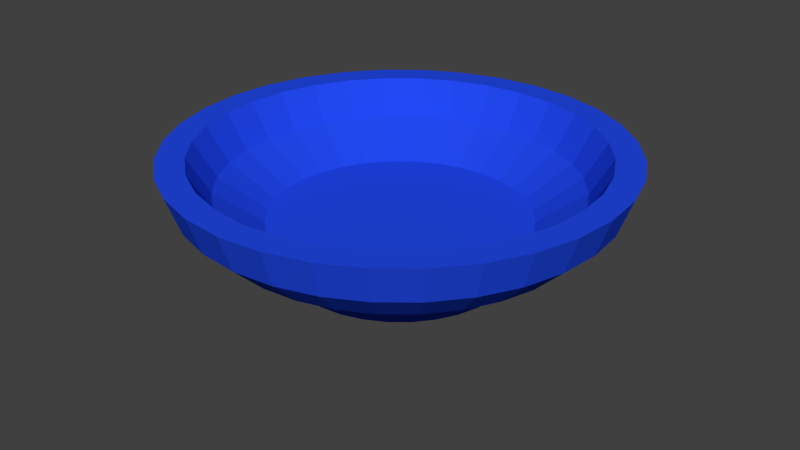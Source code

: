 # Source: cupUDKFeb2013.blend  (saved by Blender 2.66.0; exported with 4.5.12 LTS)
import bpy
from mathutils import Matrix  # noqa: F401  (used for matrix-valued properties, if any)

bpy.ops.wm.read_factory_settings(use_empty=True)
scene = bpy.context.scene
scene.name = 'Scene'

# ---- collections
col_collection_1 = bpy.data.collections.new('Collection 1'); scene.collection.children.link(col_collection_1)

# ---- materials (node trees are filled in below, after node groups)
mat_material = bpy.data.materials.new('Material')
mat_material.alpha_threshold = 0.0
mat_material.use_transparent_shadow = False
mat_material.diffuse_color = (0.01602, 0.06706, 0.8, 1.0)
mat_material.specular_color = (0.9919, 0.9578, 1.0)
mat_material.roughness = 0.5
mat_material.specular_intensity = 0.2067
mat_material.line_color = (0.0, 0.0, 0.0, 1.0)
mat_material_001 = bpy.data.materials.new('Material.001')
mat_material_001.alpha_threshold = 0.0
mat_material_001.use_transparent_shadow = False
mat_material_001.diffuse_color = (0.7986, 0.8, 0.7761, 1.0)
mat_material_001.specular_color = (0.9919, 0.9578, 1.0)
mat_material_001.roughness = 0.5
mat_material_001.specular_intensity = 0.2067
mat_material_001.line_color = (0.0, 0.0, 0.0, 1.0)

# ---- material node trees

# ---- world
world_world = bpy.data.worlds.new('World'); scene.world = world_world
world_world.color = (0.05088, 0.05088, 0.05088)
world_world.use_sun_shadow = False
world_world.sun_shadow_jitter_overblur = 0.0
world_world.cycles.sampling_method = 'MANUAL'
world_world.cycles.sample_map_resolution = 256

# ---- meshes
me_cylinder = bpy.data.meshes.new('Cylinder')
me_cylinder.from_pydata([(-11.09, -0.01114, -7.988), (-10.42, -0.01112, -6.135), (-10.22, 2.021, -6.135), (-10.88, 2.152, -7.988), (-9.629, 3.975, -6.135), (-10.25, 4.233, -7.988), (-8.666, 5.776, -6.135), (-9.225, 6.15, -7.988), (-7.371, 7.355, -6.135), (-7.846, 7.83, -7.988), (-5.792, 8.65, -6.135), (-6.166, 9.209, -7.988), (-3.991, 9.613, -6.135), (-4.248, 10.23, -7.988), (-2.037, 10.21, -6.135), (-2.168, 10.86, -7.988), (-0.004703, 10.41, -6.135), (-0.004734, 11.08, -7.988), (2.028, 10.21, -6.135), (2.159, 10.86, -7.988), (3.982, 9.613, -6.135), (4.239, 10.23, -7.988), (5.783, 8.65, -6.135), (6.156, 9.209, -7.988), (7.361, 7.355, -6.135), (7.837, 7.83, -7.988), (8.657, 5.776, -6.135), (9.216, 6.15, -7.988), (9.62, 3.975, -6.135), (10.24, 4.233, -7.988), (10.21, 2.021, -6.135), (10.87, 2.152, -7.988), (10.41, -0.01113, -6.135), (11.08, -0.01114, -7.988), (10.21, -2.043, -6.135), (10.87, -2.175, -7.988), (9.62, -3.998, -6.135), (10.24, -4.255, -7.988), (8.657, -5.799, -6.135), (9.216, -6.172, -7.988), (7.361, -7.377, -6.135), (7.837, -7.852, -7.988), (5.783, -8.673, -6.135), (6.156, -9.231, -7.988), (3.982, -9.635, -6.135), (4.239, -10.26, -7.988), (2.028, -10.23, -6.135), (2.159, -10.89, -7.988), (-0.00468, -10.43, -6.135), (-0.004741, -11.1, -7.988), (-2.037, -10.23, -6.135), (-2.168, -10.89, -7.988), (-3.991, -9.635, -6.135), (-4.248, -10.26, -7.988), (-5.792, -8.673, -6.135), (-6.166, -9.231, -7.988), (-7.371, -7.377, -6.135), (-7.846, -7.852, -7.988), (-8.666, -5.799, -6.135), (-9.225, -6.172, -7.988), (-9.629, -3.998, -6.135), (-10.25, -4.255, -7.988), (-10.22, -2.044, -6.135), (-10.88, -2.175, -7.988), (-8.675, -1.736, -4.637), (-8.845, -0.01113, -4.637), (-8.172, -3.394, -4.637), (-7.355, -4.922, -4.637), (-6.255, -6.262, -4.637), (-4.916, -7.361, -4.637), (-3.388, -8.178, -4.637), (-1.729, -8.681, -4.637), (-0.00469, -8.851, -4.637), (1.72, -8.681, -4.637), (3.378, -8.178, -4.637), (4.906, -7.361, -4.637), (6.246, -6.262, -4.637), (7.345, -4.922, -4.637), (8.162, -3.394, -4.637), (8.665, -1.736, -4.637), (8.835, -0.01113, -4.637), (8.665, 1.713, -4.637), (8.162, 3.372, -4.637), (7.345, 4.9, -4.637), (6.246, 6.24, -4.637), (4.906, 7.339, -4.637), (3.378, 8.156, -4.637), (1.72, 8.659, -4.637), (-0.004702, 8.829, -4.637), (-1.729, 8.659, -4.637), (-3.388, 8.156, -4.637), (-4.916, 7.339, -4.637), (-6.255, 6.24, -4.637), (-7.355, 4.9, -4.637), (-8.172, 3.372, -4.637), (-8.675, 1.713, -4.637), (-5.517, -0.01113, -3.454), (-5.411, 1.064, -3.454), (-5.098, 2.098, -3.454), (-4.588, 3.051, -3.454), (-3.903, 3.887, -3.454), (-3.067, 4.572, -3.454), (-2.114, 5.082, -3.454), (-1.08, 5.395, -3.454), (-0.004712, 5.501, -3.454), (1.071, 5.395, -3.454), (2.105, 5.082, -3.454), (3.058, 4.572, -3.454), (3.893, 3.887, -3.454), (4.579, 3.051, -3.454), (5.088, 2.098, -3.454), (5.402, 1.064, -3.454), (5.508, -0.01114, -3.454), (5.402, -1.087, -3.454), (5.088, -2.121, -3.454), (4.579, -3.074, -3.454), (3.893, -3.909, -3.454), (3.058, -4.595, -3.454), (2.105, -5.104, -3.454), (1.071, -5.418, -3.454), (-0.0047, -5.524, -3.454), (-1.08, -5.418, -3.454), (-2.114, -5.104, -3.454), (-3.067, -4.595, -3.454), (-3.903, -3.909, -3.454), (-4.588, -3.074, -3.454), (-5.098, -2.121, -3.454), (-5.411, -1.087, -3.454), (-5.411, -1.087, -2.193), (-5.517, -0.01113, -2.193), (-5.098, -2.121, -2.193), (-4.588, -3.074, -2.193), (-3.903, -3.909, -2.193), (-3.067, -4.595, -2.193), (-2.114, -5.104, -2.193), (-1.08, -5.418, -2.193), (-0.0047, -5.524, -2.193), (1.071, -5.418, -2.193), (2.105, -5.104, -2.193), (3.058, -4.595, -2.193), (3.893, -3.909, -2.193), (4.579, -3.074, -2.193), (5.088, -2.121, -2.193), (5.402, -1.087, -2.193), (5.508, -0.01114, -2.193), (5.402, 1.064, -2.193), (5.088, 2.098, -2.193), (4.579, 3.051, -2.193), (3.893, 3.887, -2.193), (3.058, 4.572, -2.193), (2.105, 5.082, -2.193), (1.071, 5.395, -2.193), (-0.004711, 5.501, -2.193), (-1.08, 5.395, -2.193), (-2.114, 5.082, -2.193), (-3.067, 4.572, -2.193), (-3.903, 3.887, -2.193), (-4.588, 3.051, -2.193), (-5.098, 2.098, -2.193), (-5.411, 1.064, -2.193), (-1.904, -0.01114, -2.193), (-1.868, 0.3594, -2.193), (-1.76, 0.7157, -2.193), (-1.584, 1.044, -2.193), (-1.348, 1.332, -2.193), (-1.06, 1.568, -2.193), (-0.7316, 1.744, -2.193), (-0.3753, 1.852, -2.193), (-0.004711, 1.888, -2.193), (0.3658, 1.852, -2.193), (0.7222, 1.744, -2.193), (1.051, 1.568, -2.193), (1.338, 1.332, -2.193), (1.575, 1.044, -2.193), (1.75, 0.7157, -2.193), (1.858, 0.3594, -2.193), (1.895, -0.01114, -2.193), (1.858, -0.3817, -2.193), (1.75, -0.738, -2.193), (1.575, -1.066, -2.193), (1.338, -1.354, -2.193), (1.051, -1.59, -2.193), (0.7222, -1.766, -2.193), (0.3659, -1.874, -2.193), (-0.0047, -1.911, -2.193), (-0.3753, -1.874, -2.193), (-0.7316, -1.766, -2.193), (-1.06, -1.59, -2.193), (-1.348, -1.354, -2.193), (-1.584, -1.066, -2.193), (-1.76, -0.738, -2.193), (-1.868, -0.3817, -2.193), (-1.868, -0.3817, -0.3007), (-1.904, -0.01114, -0.3007), (-1.76, -0.738, -0.3007), (-1.584, -1.066, -0.3007), (-1.348, -1.354, -0.3007), (-1.06, -1.59, -0.3007), (-0.7316, -1.766, -0.3007), (-0.3753, -1.874, -0.3007), (-0.0047, -1.911, -0.3007), (0.3659, -1.874, -0.3007), (0.7222, -1.766, -0.3007), (1.051, -1.59, -0.3007), (1.338, -1.354, -0.3007), (1.575, -1.066, -0.3007), (1.75, -0.738, -0.3007), (1.858, -0.3817, -0.3007), (1.895, -0.01114, -0.3007), (1.858, 0.3594, -0.3007), (1.75, 0.7157, -0.3007), (1.575, 1.044, -0.3007), (1.338, 1.332, -0.3007), (1.051, 1.568, -0.3007), (0.7222, 1.744, -0.3007), (0.3659, 1.852, -0.3007), (-0.00471, 1.888, -0.3007), (-0.3753, 1.852, -0.3007), (-0.7316, 1.744, -0.3007), (-1.06, 1.568, -0.3007), (-1.348, 1.332, -0.3007), (-1.584, 1.044, -0.3007), (-1.76, 0.7157, -0.3007), (-1.868, 0.3594, -0.3007), (-9.722, -0.01114, -7.988), (-9.536, -1.907, -7.988), (-8.983, -3.73, -7.988), (-8.085, -5.41, -7.988), (-6.876, -6.883, -7.988), (-5.404, -8.091, -7.988), (-3.724, -8.989, -7.988), (-1.901, -9.542, -7.988), (-0.004741, -9.729, -7.988), (1.891, -9.542, -7.988), (3.714, -8.989, -7.988), (5.394, -8.091, -7.988), (6.867, -6.883, -7.988), (8.075, -5.41, -7.988), (8.973, -3.73, -7.988), (9.526, -1.907, -7.988), (9.713, -0.01114, -7.988), (9.526, 1.885, -7.988), (8.973, 3.708, -7.988), (8.075, 5.388, -7.988), (6.867, 6.86, -7.988), (5.394, 8.069, -7.988), (3.714, 8.967, -7.988), (1.891, 9.52, -7.988), (-0.004734, 9.707, -7.988), (-1.901, 9.52, -7.988), (-3.724, 8.967, -7.988), (-5.404, 8.069, -7.988), (-6.876, 6.86, -7.988), (-8.085, 5.388, -7.988), (-8.983, 3.708, -7.988), (-9.536, 1.885, -7.988), (-8.503, 1.679, -6.214), (-8.669, -0.01114, -6.214), (-8.01, 3.305, -6.214), (-7.209, 4.803, -6.214), (-6.132, 6.116, -6.214), (-4.819, 7.193, -6.214), (-3.321, 7.994, -6.214), (-1.695, 8.487, -6.214), (-0.004733, 8.653, -6.214), (1.686, 8.487, -6.214), (3.311, 7.994, -6.214), (4.809, 7.193, -6.214), (6.122, 6.116, -6.214), (7.2, 4.803, -6.214), (8.0, 3.305, -6.214), (8.493, 1.679, -6.214), (8.66, -0.01114, -6.214), (8.493, -1.702, -6.214), (8.0, -3.327, -6.214), (7.2, -4.825, -6.214), (6.122, -6.138, -6.214), (4.809, -7.216, -6.214), (3.311, -8.016, -6.214), (1.686, -8.509, -6.214), (-0.004741, -8.676, -6.214), (-1.695, -8.509, -6.214), (-3.321, -8.016, -6.214), (-4.819, -7.215, -6.214), (-6.132, -6.138, -6.214), (-7.209, -4.825, -6.214), (-8.01, -3.327, -6.214), (-8.503, -1.702, -6.214), (-6.336, -0.01114, -4.637), (-6.214, -1.246, -4.637), (-5.854, -2.434, -4.637), (-5.269, -3.528, -4.637), (-4.481, -4.488, -4.637), (-3.522, -5.275, -4.637), (-2.427, -5.86, -4.637), (-1.24, -6.22, -4.637), (-0.004741, -6.342, -4.637), (1.23, -6.22, -4.637), (2.418, -5.86, -4.637), (3.512, -5.275, -4.637), (4.472, -4.488, -4.637), (5.259, -3.528, -4.637), (5.844, -2.434, -4.637), (6.204, -1.246, -4.637), (6.326, -0.01114, -4.637), (6.204, 1.224, -4.637), (5.844, 2.412, -4.637), (5.259, 3.506, -4.637), (4.472, 4.465, -4.637), (3.512, 5.253, -4.637), (2.418, 5.838, -4.637), (1.23, 6.198, -4.637), (-0.004733, 6.32, -4.637), (-1.24, 6.198, -4.637), (-2.427, 5.838, -4.637), (-3.522, 5.253, -4.637), (-4.481, 4.465, -4.637), (-5.269, 3.506, -4.637), (-5.854, 2.412, -4.637), (-6.214, 1.224, -4.637), (-0.004732, -0.01114, -4.637), (-0.00471, -0.01114, -0.3007)], [], [(288, 319, 320), (319, 318, 320), (318, 317, 320), (317, 316, 320), (316, 315, 320), (315, 314, 320), (314, 313, 320), (313, 312, 320), (312, 311, 320), (311, 310, 320), (310, 309, 320), (309, 308, 320), (308, 307, 320), (307, 306, 320), (306, 305, 320), (305, 304, 320), (304, 303, 320), (303, 302, 320), (302, 301, 320), (301, 300, 320), (300, 299, 320), (299, 298, 320), (298, 297, 320), (297, 296, 320), (296, 295, 320), (295, 294, 320), (294, 293, 320), (293, 292, 320), (292, 291, 320), (291, 290, 320), (290, 289, 320), (289, 288, 320), (223, 193, 321), (222, 223, 321), (221, 222, 321), (220, 221, 321), (219, 220, 321), (218, 219, 321), (217, 218, 321), (216, 217, 321), (215, 216, 321), (214, 215, 321), (213, 214, 321), (212, 213, 321), (211, 212, 321), (210, 211, 321), (209, 210, 321), (208, 209, 321), (207, 208, 321), (206, 207, 321), (205, 206, 321), (204, 205, 321), (203, 204, 321), (202, 203, 321), (201, 202, 321), (200, 201, 321), (199, 200, 321), (198, 199, 321), (197, 198, 321), (196, 197, 321), (195, 196, 321), (194, 195, 321), (192, 194, 321), (193, 192, 321), (257, 256, 288), (256, 319, 288), (256, 258, 318), (256, 318, 319), (258, 259, 318), (259, 317, 318), (259, 260, 316), (259, 316, 317), (260, 261, 316), (261, 315, 316), (261, 262, 314), (261, 314, 315), (262, 263, 314), (263, 313, 314), (263, 264, 312), (263, 312, 313), (264, 265, 311), (264, 311, 312), (265, 266, 311), (266, 310, 311), (266, 267, 309), (266, 309, 310), (267, 268, 308), (267, 308, 309), (268, 269, 307), (268, 307, 308), (269, 270, 307), (270, 306, 307), (270, 271, 305), (270, 305, 306), (271, 272, 304), (271, 304, 305), (272, 273, 303), (272, 303, 304), (273, 274, 303), (274, 302, 303), (274, 275, 302), (275, 301, 302), (275, 276, 301), (276, 300, 301), (276, 277, 300), (277, 299, 300), (277, 278, 299), (278, 298, 299), (278, 279, 298), (279, 297, 298), (279, 280, 296), (279, 296, 297), (280, 281, 296), (281, 295, 296), (281, 282, 294), (281, 294, 295), (282, 283, 294), (283, 293, 294), (283, 284, 292), (283, 292, 293), (284, 285, 291), (284, 291, 292), (285, 286, 291), (286, 290, 291), (286, 287, 290), (287, 289, 290), (287, 257, 288), (287, 288, 289), (225, 224, 287), (224, 257, 287), (226, 225, 287), (226, 287, 286), (227, 226, 286), (227, 286, 285), (228, 227, 285), (228, 285, 284), (229, 228, 284), (229, 284, 283), (230, 229, 283), (230, 283, 282), (231, 230, 281), (230, 282, 281), (232, 231, 280), (231, 281, 280), (233, 232, 279), (232, 280, 279), (234, 233, 279), (234, 279, 278), (235, 234, 277), (234, 278, 277), (236, 235, 277), (236, 277, 276), (237, 236, 276), (237, 276, 275), (238, 237, 275), (238, 275, 274), (239, 238, 273), (238, 274, 273), (240, 239, 273), (240, 273, 272), (241, 240, 271), (240, 272, 271), (242, 241, 271), (242, 271, 270), (243, 242, 270), (243, 270, 269), (244, 243, 268), (243, 269, 268), (245, 244, 267), (244, 268, 267), (246, 245, 267), (246, 267, 266), (247, 246, 266), (247, 266, 265), (248, 247, 265), (248, 265, 264), (249, 248, 264), (249, 264, 263), (250, 249, 263), (250, 263, 262), (251, 250, 262), (251, 262, 261), (252, 251, 261), (252, 261, 260), (253, 252, 260), (253, 260, 259), (254, 253, 258), (253, 259, 258), (255, 254, 258), (255, 258, 256), (224, 255, 256), (224, 256, 257), (0, 3, 255), (0, 255, 224), (3, 5, 254), (3, 254, 255), (5, 7, 254), (7, 253, 254), (7, 9, 252), (7, 252, 253), (9, 11, 251), (9, 251, 252), (11, 13, 250), (11, 250, 251), (13, 15, 250), (15, 249, 250), (15, 17, 248), (15, 248, 249), (17, 19, 248), (19, 247, 248), (19, 21, 246), (19, 246, 247), (21, 23, 245), (21, 245, 246), (23, 25, 244), (23, 244, 245), (25, 27, 244), (27, 243, 244), (27, 29, 242), (27, 242, 243), (29, 31, 241), (29, 241, 242), (31, 33, 240), (31, 240, 241), (33, 35, 239), (33, 239, 240), (35, 37, 239), (37, 238, 239), (37, 39, 238), (39, 237, 238), (39, 41, 237), (41, 236, 237), (41, 43, 235), (41, 235, 236), (43, 45, 234), (43, 234, 235), (45, 47, 234), (47, 233, 234), (47, 49, 233), (49, 232, 233), (49, 51, 232), (51, 231, 232), (51, 53, 230), (51, 230, 231), (53, 55, 229), (53, 229, 230), (55, 57, 229), (57, 228, 229), (57, 59, 228), (59, 227, 228), (59, 61, 226), (59, 226, 227), (61, 63, 225), (61, 225, 226), (63, 0, 224), (63, 224, 225), (161, 160, 193), (161, 193, 223), (162, 161, 223), (162, 223, 222), (163, 162, 222), (163, 222, 221), (164, 163, 221), (164, 221, 220), (165, 164, 220), (165, 220, 219), (166, 165, 219), (166, 219, 218), (167, 166, 218), (167, 218, 217), (168, 167, 217), (168, 217, 216), (169, 168, 216), (169, 216, 215), (170, 169, 215), (170, 215, 214), (171, 170, 214), (171, 214, 213), (172, 171, 213), (172, 213, 212), (173, 172, 212), (173, 212, 211), (174, 173, 211), (174, 211, 210), (175, 174, 210), (175, 210, 209), (176, 175, 209), (176, 209, 208), (177, 176, 208), (177, 208, 207), (178, 177, 207), (178, 207, 206), (179, 178, 206), (179, 206, 205), (180, 179, 205), (180, 205, 204), (181, 180, 204), (181, 204, 203), (182, 181, 203), (182, 203, 202), (183, 182, 202), (183, 202, 201), (184, 183, 201), (184, 201, 200), (185, 184, 200), (185, 200, 199), (186, 185, 199), (186, 199, 198), (187, 186, 198), (187, 198, 197), (188, 187, 197), (188, 197, 196), (189, 188, 196), (189, 196, 195), (190, 189, 195), (190, 195, 194), (191, 190, 194), (191, 194, 192), (160, 191, 192), (160, 192, 193), (129, 128, 160), (128, 191, 160), (128, 130, 190), (128, 190, 191), (130, 131, 190), (131, 189, 190), (131, 132, 189), (132, 188, 189), (132, 133, 187), (132, 187, 188), (133, 134, 186), (133, 186, 187), (134, 135, 186), (135, 185, 186), (135, 136, 184), (135, 184, 185), (136, 137, 184), (137, 183, 184), (137, 138, 183), (138, 182, 183), (138, 139, 182), (139, 181, 182), (139, 140, 180), (139, 180, 181), (140, 141, 179), (140, 179, 180), (141, 142, 179), (142, 178, 179), (142, 143, 177), (142, 177, 178), (143, 144, 177), (144, 176, 177), (144, 145, 175), (144, 175, 176), (145, 146, 174), (145, 174, 175), (146, 147, 173), (146, 173, 174), (147, 148, 173), (148, 172, 173), (148, 149, 171), (148, 171, 172), (149, 150, 170), (149, 170, 171), (150, 151, 169), (150, 169, 170), (151, 152, 168), (151, 168, 169), (152, 153, 167), (152, 167, 168), (153, 154, 166), (153, 166, 167), (154, 155, 166), (155, 165, 166), (155, 156, 164), (155, 164, 165), (156, 157, 163), (156, 163, 164), (157, 158, 163), (158, 162, 163), (158, 159, 161), (158, 161, 162), (159, 129, 160), (159, 160, 161), (97, 96, 129), (97, 129, 159), (98, 97, 159), (98, 159, 158), (99, 98, 158), (99, 158, 157), (100, 99, 157), (100, 157, 156), (101, 100, 156), (101, 156, 155), (102, 101, 155), (102, 155, 154), (103, 102, 154), (103, 154, 153), (104, 103, 153), (104, 153, 152), (105, 104, 152), (105, 152, 151), (106, 105, 151), (106, 151, 150), (107, 106, 150), (107, 150, 149), (108, 107, 149), (108, 149, 148), (109, 108, 148), (109, 148, 147), (110, 109, 147), (110, 147, 146), (111, 110, 146), (111, 146, 145), (112, 111, 145), (112, 145, 144), (113, 112, 144), (113, 144, 143), (114, 113, 143), (114, 143, 142), (115, 114, 142), (115, 142, 141), (116, 115, 141), (116, 141, 140), (117, 116, 140), (117, 140, 139), (118, 117, 139), (118, 139, 138), (119, 118, 138), (119, 138, 137), (120, 119, 137), (120, 137, 136), (121, 120, 136), (121, 136, 135), (122, 121, 135), (122, 135, 134), (123, 122, 134), (123, 134, 133), (124, 123, 133), (124, 133, 132), (125, 124, 132), (125, 132, 131), (126, 125, 131), (126, 131, 130), (127, 126, 130), (127, 130, 128), (96, 127, 128), (96, 128, 129), (65, 64, 96), (64, 127, 96), (64, 66, 127), (66, 126, 127), (66, 67, 125), (66, 125, 126), (67, 68, 125), (68, 124, 125), (68, 69, 123), (68, 123, 124), (69, 70, 123), (70, 122, 123), (70, 71, 122), (71, 121, 122), (71, 72, 120), (71, 120, 121), (72, 73, 120), (73, 119, 120), (73, 74, 119), (74, 118, 119), (74, 75, 118), (75, 117, 118), (75, 76, 117), (76, 116, 117), (76, 77, 115), (76, 115, 116), (77, 78, 115), (78, 114, 115), (78, 79, 113), (78, 113, 114), (79, 80, 113), (80, 112, 113), (80, 81, 111), (80, 111, 112), (81, 82, 111), (82, 110, 111), (82, 83, 109), (82, 109, 110), (83, 84, 108), (83, 108, 109), (84, 85, 107), (84, 107, 108), (85, 86, 106), (85, 106, 107), (86, 87, 105), (86, 105, 106), (87, 88, 104), (87, 104, 105), (88, 89, 104), (89, 103, 104), (89, 90, 102), (89, 102, 103), (90, 91, 102), (91, 101, 102), (91, 92, 100), (91, 100, 101), (92, 93, 99), (92, 99, 100), (93, 94, 99), (94, 98, 99), (94, 95, 97), (94, 97, 98), (95, 65, 96), (95, 96, 97), (2, 1, 95), (1, 65, 95), (4, 2, 94), (2, 95, 94), (6, 4, 94), (6, 94, 93), (8, 6, 93), (8, 93, 92), (10, 8, 92), (10, 92, 91), (12, 10, 90), (10, 91, 90), (14, 12, 90), (14, 90, 89), (16, 14, 89), (16, 89, 88), (18, 16, 88), (18, 88, 87), (20, 18, 87), (20, 87, 86), (22, 20, 85), (20, 86, 85), (24, 22, 85), (24, 85, 84), (26, 24, 84), (26, 84, 83), (28, 26, 83), (28, 83, 82), (30, 28, 82), (30, 82, 81), (32, 30, 81), (32, 81, 80), (34, 32, 79), (32, 80, 79), (36, 34, 79), (36, 79, 78), (38, 36, 77), (36, 78, 77), (40, 38, 76), (38, 77, 76), (42, 40, 75), (40, 76, 75), (44, 42, 74), (42, 75, 74), (46, 44, 73), (44, 74, 73), (48, 46, 72), (46, 73, 72), (50, 48, 71), (48, 72, 71), (52, 50, 70), (50, 71, 70), (54, 52, 70), (54, 70, 69), (56, 54, 68), (54, 69, 68), (58, 56, 68), (58, 68, 67), (60, 58, 67), (60, 67, 66), (62, 60, 64), (60, 66, 64), (1, 62, 65), (62, 64, 65), (1, 0, 63), (1, 63, 62), (61, 60, 62), (61, 62, 63), (59, 58, 60), (59, 60, 61), (57, 56, 58), (57, 58, 59), (55, 54, 56), (55, 56, 57), (53, 52, 54), (53, 54, 55), (51, 50, 52), (51, 52, 53), (49, 48, 50), (49, 50, 51), (47, 46, 48), (47, 48, 49), (45, 44, 46), (45, 46, 47), (43, 42, 44), (43, 44, 45), (41, 40, 42), (41, 42, 43), (39, 38, 40), (39, 40, 41), (37, 36, 38), (37, 38, 39), (35, 34, 36), (35, 36, 37), (33, 32, 34), (33, 34, 35), (31, 30, 32), (31, 32, 33), (29, 28, 30), (29, 30, 31), (27, 26, 28), (27, 28, 29), (25, 24, 27), (24, 26, 27), (23, 22, 25), (22, 24, 25), (21, 20, 23), (20, 22, 23), (19, 18, 21), (18, 20, 21), (17, 16, 19), (16, 18, 19), (15, 14, 17), (14, 16, 17), (13, 12, 15), (12, 14, 15), (11, 10, 13), (10, 12, 13), (9, 8, 11), (8, 10, 11), (7, 6, 9), (6, 8, 9), (5, 4, 7), (4, 6, 7), (3, 2, 5), (2, 4, 5), (0, 1, 3), (1, 2, 3)])
me_cylinder.polygons.foreach_set('material_index', [0, 0, 0, 0, 0, 0, 0, 0, 0, 0, 0, 0, 0, 0, 0, 0, 0, 0, 0, 0, 0, 0, 0, 0, 0, 0, 0, 0, 0, 0, 0, 0, 1, 1, 1, 1, 1, 1, 1, 1, 1, 1, 1, 1, 1, 1, 1, 1, 1, 1, 1, 1, 1, 1, 1, 1, 1, 1, 1, 1, 1, 1, 1, 1, 0, 0, 0, 0, 0, 0, 0, 0, 0, 0, 0, 0, 0, 0, 0, 0, 0, 0, 0, 0, 0, 0, 0, 0, 0, 0, 0, 0, 0, 0, 0, 0, 0, 0, 0, 0, 0, 0, 0, 0, 0, 0, 0, 0, 0, 0, 0, 0, 0, 0, 0, 0, 0, 0, 0, 0, 0, 0, 0, 0, 0, 0, 0, 0, 0, 0, 0, 0, 0, 0, 0, 0, 0, 0, 0, 0, 0, 0, 0, 0, 0, 0, 0, 0, 0, 0, 0, 0, 0, 0, 0, 0, 0, 0, 0, 0, 0, 0, 0, 0, 0, 0, 0, 0, 0, 0, 0, 0, 0, 0, 0, 0, 0, 0, 0, 0, 0, 0, 0, 0, 0, 0, 0, 0, 0, 0, 0, 0, 0, 0, 0, 0, 0, 0, 0, 0, 0, 0, 0, 0, 0, 0, 0, 0, 0, 0, 0, 0, 0, 0, 0, 0, 0, 0, 0, 0, 0, 0, 0, 0, 0, 0, 0, 0, 0, 0, 0, 0, 0, 0, 0, 0, 0, 0, 0, 0, 0, 0, 0, 0, 0, 0, 0, 0, 0, 0, 0, 0, 0, 0, 0, 0, 1, 1, 1, 1, 1, 1, 1, 1, 1, 1, 1, 1, 1, 1, 1, 1, 1, 1, 1, 1, 1, 1, 1, 1, 1, 1, 1, 1, 1, 1, 1, 1, 1, 1, 1, 1, 1, 1, 1, 1, 1, 1, 1, 1, 1, 1, 1, 1, 1, 1, 1, 1, 1, 1, 1, 1, 1, 1, 1, 1, 1, 1, 1, 1, 0, 0, 0, 0, 0, 0, 0, 0, 0, 0, 0, 0, 0, 0, 0, 0, 0, 0, 0, 0, 0, 0, 0, 0, 0, 0, 0, 0, 0, 0, 0, 0, 0, 0, 0, 0, 0, 0, 0, 0, 0, 0, 0, 0, 0, 0, 0, 0, 0, 0, 0, 0, 0, 0, 0, 0, 0, 0, 0, 0, 0, 0, 0, 0, 0, 0, 0, 0, 0, 0, 0, 0, 0, 0, 0, 0, 0, 0, 0, 0, 0, 0, 0, 0, 0, 0, 0, 0, 0, 0, 0, 0, 0, 0, 0, 0, 0, 0, 0, 0, 0, 0, 0, 0, 0, 0, 0, 0, 0, 0, 0, 0, 0, 0, 0, 0, 0, 0, 0, 0, 0, 0, 0, 0, 0, 0, 0, 0, 0, 0, 0, 0, 0, 0, 0, 0, 0, 0, 0, 0, 0, 0, 0, 0, 0, 0, 0, 0, 0, 0, 0, 0, 0, 0, 0, 0, 0, 0, 0, 0, 0, 0, 0, 0, 0, 0, 0, 0, 0, 0, 0, 0, 0, 0, 0, 0, 0, 0, 0, 0, 0, 0, 0, 0, 0, 0, 0, 0, 0, 0, 0, 0, 0, 0, 0, 0, 0, 0, 0, 0, 0, 0, 0, 0, 0, 0, 0, 0, 0, 0, 0, 0, 0, 0, 0, 0, 0, 0, 0, 0, 0, 0, 0, 0, 0, 0, 0, 0, 0, 0, 0, 0, 0, 0, 0, 0, 0, 0, 0, 0, 0, 0, 0, 0, 0, 0, 0, 0, 0, 0, 0, 0, 0, 0, 0, 0, 0, 0, 0, 0, 0, 0, 0, 0, 0, 0, 0, 0, 0, 0, 0, 0, 0, 0, 0, 0, 0, 0, 0, 0, 0, 0, 0, 0, 0, 0, 0, 0, 0, 0, 0, 0, 0, 0, 0, 0, 0, 0, 0, 0, 0, 0, 0, 0, 0, 0, 0, 0, 0, 0, 0, 0, 0, 0, 0, 0, 0, 0, 0, 0])
_uv = me_cylinder.uv_layers.new(name='UVTex')
_uv.uv.foreach_set('vector', [0.0, 0.0, 1.0, 0.0, 1.0, 1.0, 0.0, 0.0, 1.0, 0.0, 1.0, 1.0, 0.0, 0.0, 1.0, 0.0, 1.0, 1.0, 0.0, 0.0, 1.0, 0.0, 1.0, 1.0, 0.0, 0.0, 1.0, 0.0, 1.0, 1.0, 0.0, 0.0, 1.0, 0.0, 1.0, 1.0, 0.0, 0.0, 1.0, 0.0, 1.0, 1.0, 0.0, 0.0, 1.0, 0.0, 1.0, 1.0, 0.0, 0.0, 1.0, 0.0, 1.0, 1.0, 0.0, 0.0, 1.0, 0.0, 1.0, 1.0, 0.0, 0.0, 1.0, 0.0, 1.0, 1.0, 0.0, 0.0, 1.0, 0.0, 1.0, 1.0, 0.0, 0.0, 1.0, 0.0, 1.0, 1.0, 0.0, 0.0, 1.0, 0.0, 1.0, 1.0, 0.0, 0.0, 1.0, 0.0, 1.0, 1.0, 0.0, 0.0, 1.0, 0.0, 1.0, 1.0, 0.0, 0.0, 1.0, 0.0, 1.0, 1.0, 0.0, 0.0, 1.0, 0.0, 1.0, 1.0, 0.0, 0.0, 1.0, 0.0, 1.0, 1.0, 0.0, 0.0, 1.0, 0.0, 1.0, 1.0, 0.0, 0.0, 1.0, 0.0, 1.0, 1.0, 0.0, 0.0, 1.0, 0.0, 1.0, 1.0, 0.0, 0.0, 1.0, 0.0, 1.0, 1.0, 0.0, 0.0, 1.0, 0.0, 1.0, 1.0, 0.0, 0.0, 1.0, 0.0, 1.0, 1.0, 0.0, 0.0, 1.0, 0.0, 1.0, 1.0, 0.0, 0.0, 1.0, 0.0, 1.0, 1.0, 0.0, 0.0, 1.0, 0.0, 1.0, 1.0, 0.0, 0.0, 1.0, 0.0, 1.0, 1.0, 0.0, 0.0, 1.0, 0.0, 1.0, 1.0, 0.0, 0.0, 1.0, 0.0, 1.0, 1.0, 0.0, 0.0, 1.0, 0.0, 1.0, 1.0, 0.0, 0.0, 1.0, 0.0, 1.0, 1.0, 0.0, 0.0, 1.0, 0.0, 1.0, 1.0, 0.0, 0.0, 1.0, 0.0, 1.0, 1.0, 0.0, 0.0, 1.0, 0.0, 1.0, 1.0, 0.0, 0.0, 1.0, 0.0, 1.0, 1.0, 0.0, 0.0, 1.0, 0.0, 1.0, 1.0, 0.0, 0.0, 1.0, 0.0, 1.0, 1.0, 0.0, 0.0, 1.0, 0.0, 1.0, 1.0, 0.0, 0.0, 1.0, 0.0, 1.0, 1.0, 0.0, 0.0, 1.0, 0.0, 1.0, 1.0, 0.0, 0.0, 1.0, 0.0, 1.0, 1.0, 0.0, 0.0, 1.0, 0.0, 1.0, 1.0, 0.0, 0.0, 1.0, 0.0, 1.0, 1.0, 0.0, 0.0, 1.0, 0.0, 1.0, 1.0, 0.0, 0.0, 1.0, 0.0, 1.0, 1.0, 0.0, 0.0, 1.0, 0.0, 1.0, 1.0, 0.0, 0.0, 1.0, 0.0, 1.0, 1.0, 0.0, 0.0, 1.0, 0.0, 1.0, 1.0, 0.0, 0.0, 1.0, 0.0, 1.0, 1.0, 0.0, 0.0, 1.0, 0.0, 1.0, 1.0, 0.0, 0.0, 1.0, 0.0, 1.0, 1.0, 0.0, 0.0, 1.0, 0.0, 1.0, 1.0, 0.0, 0.0, 1.0, 0.0, 1.0, 1.0, 0.0, 0.0, 1.0, 0.0, 1.0, 1.0, 0.0, 0.0, 1.0, 0.0, 1.0, 1.0, 0.0, 0.0, 1.0, 0.0, 1.0, 1.0, 0.0, 0.0, 1.0, 0.0, 1.0, 1.0, 0.0, 0.0, 1.0, 0.0, 1.0, 1.0, 0.0, 0.0, 1.0, 0.0, 1.0, 1.0, 0.0, 0.0, 1.0, 0.0, 1.0, 1.0, 0.0, 0.0, 1.0, 0.0, 1.0, 1.0, 0.0, 0.0, 1.0, 0.0, 1.0, 1.0, 0.0, 0.0, 1.0, 0.0, 0.0, 1.0, 1.0, 0.0, 1.0, 1.0, 0.0, 1.0, 0.0, 0.0, 1.0, 0.0, 1.0, 1.0, 0.0, 0.0, 1.0, 1.0, 0.0, 1.0, 0.0, 0.0, 1.0, 0.0, 0.0, 1.0, 1.0, 0.0, 1.0, 1.0, 0.0, 1.0, 0.0, 0.0, 1.0, 0.0, 1.0, 1.0, 0.0, 0.0, 1.0, 1.0, 0.0, 1.0, 0.0, 0.0, 1.0, 0.0, 0.0, 1.0, 1.0, 0.0, 1.0, 1.0, 0.0, 1.0, 0.0, 0.0, 1.0, 0.0, 1.0, 1.0, 0.0, 0.0, 1.0, 1.0, 0.0, 1.0, 0.0, 0.0, 1.0, 0.0, 0.0, 1.0, 1.0, 0.0, 1.0, 1.0, 0.0, 1.0, 0.0, 0.0, 1.0, 0.0, 1.0, 1.0, 0.0, 0.0, 1.0, 1.0, 0.0, 1.0, 0.0, 0.0, 1.0, 0.0, 1.0, 1.0, 0.0, 0.0, 1.0, 1.0, 0.0, 1.0, 0.0, 0.0, 1.0, 0.0, 0.0, 1.0, 1.0, 0.0, 1.0, 1.0, 0.0, 1.0, 0.0, 0.0, 1.0, 0.0, 1.0, 1.0, 0.0, 0.0, 1.0, 1.0, 0.0, 1.0, 0.0, 0.0, 1.0, 0.0, 1.0, 1.0, 0.0, 0.0, 1.0, 1.0, 0.0, 1.0, 0.0, 0.0, 1.0, 0.0, 1.0, 1.0, 0.0, 0.0, 1.0, 1.0, 0.0, 1.0, 0.0, 0.0, 1.0, 0.0, 0.0, 1.0, 1.0, 0.0, 1.0, 1.0, 0.0, 1.0, 0.0, 0.0, 1.0, 0.0, 1.0, 1.0, 0.0, 0.0, 1.0, 1.0, 0.0, 1.0, 0.0, 0.0, 1.0, 0.0, 1.0, 1.0, 0.0, 0.0, 1.0, 1.0, 0.0, 1.0, 0.0, 0.0, 1.0, 0.0, 1.0, 1.0, 0.0, 0.0, 1.0, 1.0, 0.0, 1.0, 0.0, 0.0, 1.0, 0.0, 0.0, 1.0, 1.0, 0.0, 1.0, 1.0, 0.0, 1.0, 0.0, 0.0, 1.0, 0.0, 0.0, 1.0, 1.0, 0.0, 1.0, 1.0, 0.0, 1.0, 0.0, 0.0, 1.0, 0.0, 0.0, 1.0, 1.0, 0.0, 1.0, 1.0, 0.0, 1.0, 0.0, 0.0, 1.0, 0.0, 0.0, 1.0, 1.0, 0.0, 1.0, 1.0, 0.0, 1.0, 0.0, 0.0, 1.0, 0.0, 0.0, 1.0, 1.0, 0.0, 1.0, 1.0, 0.0, 1.0, 0.0, 0.0, 1.0, 0.0, 0.0, 1.0, 1.0, 0.0, 1.0, 1.0, 0.0, 1.0, 0.0, 0.0, 1.0, 0.0, 1.0, 1.0, 0.0, 0.0, 1.0, 1.0, 0.0, 1.0, 0.0, 0.0, 1.0, 0.0, 0.0, 1.0, 1.0, 0.0, 1.0, 1.0, 0.0, 1.0, 0.0, 0.0, 1.0, 0.0, 1.0, 1.0, 0.0, 0.0, 1.0, 1.0, 0.0, 1.0, 0.0, 0.0, 1.0, 0.0, 0.0, 1.0, 1.0, 0.0, 1.0, 1.0, 0.0, 1.0, 0.0, 0.0, 1.0, 0.0, 1.0, 1.0, 0.0, 0.0, 1.0, 1.0, 0.0, 1.0, 0.0, 0.0, 1.0, 0.0, 1.0, 1.0, 0.0, 0.0, 1.0, 1.0, 0.0, 1.0, 0.0, 0.0, 1.0, 0.0, 0.0, 1.0, 1.0, 0.0, 1.0, 1.0, 0.0, 1.0, 0.0, 0.0, 1.0, 0.0, 0.0, 1.0, 1.0, 0.0, 1.0, 1.0, 0.0, 1.0, 0.0, 0.0, 1.0, 0.0, 1.0, 1.0, 0.0, 0.0, 1.0, 1.0, 0.0, 1.0, 0.0, 0.0, 1.0, 0.0, 0.0, 1.0, 1.0, 0.0, 1.0, 1.0, 0.0, 1.0, 0.0, 0.0, 1.0, 0.0, 1.0, 1.0, 0.0, 0.0, 1.0, 1.0, 0.0, 1.0, 0.0, 0.0, 1.0, 0.0, 1.0, 1.0, 0.0, 0.0, 1.0, 1.0, 0.0, 1.0, 0.0, 0.0, 1.0, 0.0, 1.0, 1.0, 0.0, 0.0, 1.0, 1.0, 0.0, 1.0, 0.0, 0.0, 1.0, 0.0, 1.0, 1.0, 0.0, 0.0, 1.0, 1.0, 0.0, 1.0, 0.0, 0.0, 1.0, 0.0, 1.0, 1.0, 0.0, 0.0, 1.0, 1.0, 0.0, 1.0, 0.0, 0.0, 1.0, 0.0, 0.0, 1.0, 1.0, 0.0, 1.0, 1.0, 0.0, 1.0, 0.0, 0.0, 1.0, 0.0, 0.0, 1.0, 1.0, 0.0, 1.0, 1.0, 0.0, 1.0, 0.0, 0.0, 1.0, 0.0, 0.0, 1.0, 1.0, 0.0, 1.0, 1.0, 0.0, 1.0, 0.0, 0.0, 1.0, 0.0, 1.0, 1.0, 0.0, 0.0, 1.0, 1.0, 0.0, 1.0, 0.0, 0.0, 1.0, 0.0, 0.0, 1.0, 1.0, 0.0, 1.0, 1.0, 0.0, 1.0, 0.0, 0.0, 1.0, 0.0, 1.0, 1.0, 0.0, 0.0, 1.0, 1.0, 0.0, 1.0, 0.0, 0.0, 1.0, 0.0, 1.0, 1.0, 0.0, 0.0, 1.0, 1.0, 0.0, 1.0, 0.0, 0.0, 1.0, 0.0, 1.0, 1.0, 0.0, 0.0, 1.0, 1.0, 0.0, 1.0, 0.0, 0.0, 1.0, 0.0, 0.0, 1.0, 1.0, 0.0, 1.0, 1.0, 0.0, 1.0, 0.0, 0.0, 1.0, 0.0, 1.0, 1.0, 0.0, 0.0, 1.0, 1.0, 0.0, 1.0, 0.0, 0.0, 1.0, 0.0, 0.0, 1.0, 1.0, 0.0, 1.0, 1.0, 0.0, 1.0, 0.0, 0.0, 1.0, 0.0, 1.0, 1.0, 0.0, 0.0, 1.0, 1.0, 0.0, 1.0, 0.0, 0.0, 1.0, 0.0, 1.0, 1.0, 0.0, 0.0, 1.0, 1.0, 0.0, 1.0, 0.0, 0.0, 1.0, 0.0, 0.0, 1.0, 1.0, 0.0, 1.0, 1.0, 0.0, 1.0, 0.0, 0.0, 1.0, 0.0, 0.0, 1.0, 1.0, 0.0, 1.0, 1.0, 0.0, 1.0, 0.0, 0.0, 1.0, 0.0, 1.0, 1.0, 0.0, 0.0, 1.0, 1.0, 0.0, 1.0, 0.0, 0.0, 1.0, 0.0, 1.0, 1.0, 0.0, 0.0, 1.0, 1.0, 0.0, 1.0, 0.0, 0.0, 1.0, 0.0, 1.0, 1.0, 0.0, 0.0, 1.0, 1.0, 0.0, 1.0, 0.0, 0.0, 1.0, 0.0, 1.0, 1.0, 0.0, 0.0, 1.0, 1.0, 0.0, 1.0, 0.0, 0.0, 1.0, 0.0, 1.0, 1.0, 0.0, 0.0, 1.0, 1.0, 0.0, 1.0, 0.0, 0.0, 1.0, 0.0, 1.0, 1.0, 0.0, 0.0, 1.0, 1.0, 0.0, 1.0, 0.0, 0.0, 1.0, 0.0, 1.0, 1.0, 0.0, 0.0, 1.0, 1.0, 0.0, 1.0, 0.0, 0.0, 1.0, 0.0, 1.0, 1.0, 0.0, 0.0, 1.0, 1.0, 0.0, 1.0, 0.0, 0.0, 1.0, 0.0, 0.0, 1.0, 1.0, 0.0, 1.0, 1.0, 0.0, 1.0, 0.0, 0.0, 1.0, 0.0, 1.0, 1.0, 0.0, 0.0, 1.0, 1.0, 0.0, 1.0, 0.0, 0.0, 1.0, 0.0, 1.0, 1.0, 0.0, 0.0, 1.0, 1.0, 0.0, 1.0, 0.0, 0.0, 1.0, 0.0, 1.0, 1.0, 0.0, 0.0, 1.0, 1.0, 0.0, 1.0, 0.0, 0.0, 1.0, 0.0, 1.0, 1.0, 0.0, 0.0, 1.0, 1.0, 0.0, 1.0, 0.0, 0.0, 1.0, 0.0, 0.0, 1.0, 1.0, 0.0, 1.0, 1.0, 0.0, 1.0, 0.0, 0.0, 1.0, 0.0, 1.0, 1.0, 0.0, 0.0, 1.0, 1.0, 0.0, 1.0, 0.0, 0.0, 1.0, 0.0, 1.0, 1.0, 0.0, 0.0, 1.0, 1.0, 0.0, 1.0, 0.0, 0.0, 1.0, 0.0, 1.0, 1.0, 0.0, 0.0, 1.0, 1.0, 0.0, 1.0, 0.0, 0.0, 1.0, 0.0, 0.0, 1.0, 1.0, 0.0, 1.0, 1.0, 0.0, 1.0, 0.0, 0.0, 1.0, 0.0, 1.0, 1.0, 0.0, 0.0, 1.0, 1.0, 0.0, 1.0, 0.0, 0.0, 1.0, 0.0, 0.0, 1.0, 1.0, 0.0, 1.0, 1.0, 0.0, 1.0, 0.0, 0.0, 1.0, 0.0, 1.0, 1.0, 0.0, 0.0, 1.0, 1.0, 0.0, 1.0, 0.0, 0.0, 1.0, 0.0, 1.0, 1.0, 0.0, 0.0, 1.0, 1.0, 0.0, 1.0, 0.0, 0.0, 1.0, 0.0, 1.0, 1.0, 0.0, 0.0, 1.0, 1.0, 0.0, 1.0, 0.0, 0.0, 1.0, 0.0, 0.0, 1.0, 1.0, 0.0, 1.0, 1.0, 0.0, 1.0, 0.0, 0.0, 1.0, 0.0, 1.0, 1.0, 0.0, 0.0, 1.0, 1.0, 0.0, 1.0, 0.0, 0.0, 1.0, 0.0, 1.0, 1.0, 0.0, 0.0, 1.0, 1.0, 0.0, 1.0, 0.0, 0.0, 1.0, 0.0, 1.0, 1.0, 0.0, 0.0, 1.0, 1.0, 0.0, 1.0, 0.0, 0.0, 1.0, 0.0, 1.0, 1.0, 0.0, 0.0, 1.0, 1.0, 0.0, 1.0, 0.0, 0.0, 1.0, 0.0, 0.0, 1.0, 1.0, 0.0, 1.0, 1.0, 0.0, 1.0, 0.0, 0.0, 1.0, 0.0, 0.0, 1.0, 1.0, 0.0, 1.0, 1.0, 0.0, 1.0, 0.0, 0.0, 1.0, 0.0, 0.0, 1.0, 1.0, 0.0, 1.0, 1.0, 0.0, 1.0, 0.0, 0.0, 1.0, 0.0, 1.0, 1.0, 0.0, 0.0, 1.0, 1.0, 0.0, 1.0, 0.0, 0.0, 1.0, 0.0, 1.0, 1.0, 0.0, 0.0, 1.0, 1.0, 0.0, 1.0, 0.0, 0.0, 1.0, 0.0, 0.0, 1.0, 1.0, 0.0, 1.0, 1.0, 0.0, 1.0, 0.0, 0.0, 1.0, 0.0, 0.0, 1.0, 1.0, 0.0, 1.0, 1.0, 0.0, 1.0, 0.0, 0.0, 1.0, 0.0, 0.0, 1.0, 1.0, 0.0, 1.0, 1.0, 0.0, 1.0, 0.0, 0.0, 1.0, 0.0, 1.0, 1.0, 0.0, 0.0, 1.0, 1.0, 0.0, 1.0, 0.0, 0.0, 1.0, 0.0, 1.0, 1.0, 0.0, 0.0, 1.0, 1.0, 0.0, 1.0, 0.0, 0.0, 1.0, 0.0, 0.0, 1.0, 1.0, 0.0, 1.0, 1.0, 0.0, 1.0, 0.0, 0.0, 1.0, 0.0, 0.0, 1.0, 1.0, 0.0, 1.0, 1.0, 0.0, 1.0, 0.0, 0.0, 1.0, 0.0, 1.0, 1.0, 0.0, 0.0, 1.0, 1.0, 0.0, 1.0, 0.0, 0.0, 1.0, 0.0, 1.0, 1.0, 0.0, 0.0, 1.0, 1.0, 0.0, 1.0, 0.0, 0.0, 1.0, 0.0, 1.0, 1.0, 0.0, 0.0, 1.0, 1.0, 0.0, 1.0, 0.0, 0.0, 1.0, 0.0, 1.0, 1.0, 0.0, 0.0, 1.0, 1.0, 0.0, 1.0, 0.0, 0.0, 1.0, 0.0, 1.0, 1.0, 0.0, 0.0, 1.0, 1.0, 0.0, 1.0, 0.0, 0.0, 1.0, 0.0, 1.0, 1.0, 0.0, 0.0, 1.0, 1.0, 0.0, 1.0, 0.0, 0.0, 1.0, 0.0, 1.0, 1.0, 0.0, 0.0, 1.0, 1.0, 0.0, 1.0, 0.0, 0.0, 1.0, 0.0, 1.0, 1.0, 0.0, 0.0, 1.0, 1.0, 0.0, 1.0, 0.0, 0.0, 1.0, 0.0, 1.0, 1.0, 0.0, 0.0, 1.0, 1.0, 0.0, 1.0, 0.0, 0.0, 1.0, 0.0, 1.0, 1.0, 0.0, 0.0, 1.0, 1.0, 0.0, 1.0, 0.0, 0.0, 1.0, 0.0, 1.0, 1.0, 0.0, 0.0, 1.0, 1.0, 0.0, 1.0, 0.0, 0.0, 1.0, 0.0, 1.0, 1.0, 0.0, 0.0, 1.0, 1.0, 0.0, 1.0, 0.0, 0.0, 1.0, 0.0, 1.0, 1.0, 0.0, 0.0, 1.0, 1.0, 0.0, 1.0, 0.0, 0.0, 1.0, 0.0, 1.0, 1.0, 0.0, 0.0, 1.0, 1.0, 0.0, 1.0, 0.0, 0.0, 1.0, 0.0, 1.0, 1.0, 0.0, 0.0, 1.0, 1.0, 0.0, 1.0, 0.0, 0.0, 1.0, 0.0, 1.0, 1.0, 0.0, 0.0, 1.0, 1.0, 0.0, 1.0, 0.0, 0.0, 1.0, 0.0, 1.0, 1.0, 0.0, 0.0, 1.0, 1.0, 0.0, 1.0, 0.0, 0.0, 1.0, 0.0, 1.0, 1.0, 0.0, 0.0, 1.0, 1.0, 0.0, 1.0, 0.0, 0.0, 1.0, 0.0, 1.0, 1.0, 0.0, 0.0, 1.0, 1.0, 0.0, 1.0, 0.0, 0.0, 1.0, 0.0, 1.0, 1.0, 0.0, 0.0, 1.0, 1.0, 0.0, 1.0, 0.0, 0.0, 1.0, 0.0, 1.0, 1.0, 0.0, 0.0, 1.0, 1.0, 0.0, 1.0, 0.0, 0.0, 1.0, 0.0, 1.0, 1.0, 0.0, 0.0, 1.0, 1.0, 0.0, 1.0, 0.0, 0.0, 1.0, 0.0, 1.0, 1.0, 0.0, 0.0, 1.0, 1.0, 0.0, 1.0, 0.0, 0.0, 1.0, 0.0, 1.0, 1.0, 0.0, 0.0, 1.0, 1.0, 0.0, 1.0, 0.0, 0.0, 1.0, 0.0, 1.0, 1.0, 0.0, 0.0, 1.0, 1.0, 0.0, 1.0, 0.0, 0.0, 1.0, 0.0, 1.0, 1.0, 0.0, 0.0, 1.0, 1.0, 0.0, 1.0, 0.0, 0.0, 1.0, 0.0, 1.0, 1.0, 0.0, 0.0, 1.0, 1.0, 0.0, 1.0, 0.0, 0.0, 1.0, 0.0, 1.0, 1.0, 0.0, 0.0, 1.0, 1.0, 0.0, 1.0, 0.0, 0.0, 1.0, 0.0, 1.0, 1.0, 0.0, 0.0, 1.0, 1.0, 0.0, 1.0, 0.0, 0.0, 1.0, 0.0, 1.0, 1.0, 0.0, 0.0, 1.0, 1.0, 0.0, 1.0, 0.0, 0.0, 1.0, 0.0, 1.0, 1.0, 0.0, 0.0, 1.0, 1.0, 0.0, 1.0, 0.0, 0.0, 1.0, 0.0, 1.0, 1.0, 0.0, 0.0, 1.0, 1.0, 0.0, 1.0, 0.0, 0.0, 1.0, 0.0, 1.0, 1.0, 0.0, 0.0, 1.0, 1.0, 0.0, 1.0, 0.0, 0.0, 1.0, 0.0, 1.0, 1.0, 0.0, 0.0, 1.0, 1.0, 0.0, 1.0, 0.0, 0.0, 1.0, 0.0, 1.0, 1.0, 0.0, 0.0, 1.0, 1.0, 0.0, 1.0, 0.0, 0.0, 1.0, 0.0, 0.0, 1.0, 1.0, 0.0, 1.0, 1.0, 0.0, 1.0, 0.0, 0.0, 1.0, 0.0, 1.0, 1.0, 0.0, 0.0, 1.0, 1.0, 0.0, 1.0, 0.0, 0.0, 1.0, 0.0, 0.0, 1.0, 1.0, 0.0, 1.0, 1.0, 0.0, 1.0, 0.0, 0.0, 1.0, 0.0, 0.0, 1.0, 1.0, 0.0, 1.0, 1.0, 0.0, 1.0, 0.0, 0.0, 1.0, 0.0, 1.0, 1.0, 0.0, 0.0, 1.0, 1.0, 0.0, 1.0, 0.0, 0.0, 1.0, 0.0, 1.0, 1.0, 0.0, 0.0, 1.0, 1.0, 0.0, 1.0, 0.0, 0.0, 1.0, 0.0, 0.0, 1.0, 1.0, 0.0, 1.0, 1.0, 0.0, 1.0, 0.0, 0.0, 1.0, 0.0, 1.0, 1.0, 0.0, 0.0, 1.0, 1.0, 0.0, 1.0, 0.0, 0.0, 1.0, 0.0, 0.0, 1.0, 1.0, 0.0, 1.0, 1.0, 0.0, 1.0, 0.0, 0.0, 1.0, 0.0, 0.0, 1.0, 1.0, 0.0, 1.0, 1.0, 0.0, 1.0, 0.0, 0.0, 1.0, 0.0, 0.0, 1.0, 1.0, 0.0, 1.0, 1.0, 0.0, 1.0, 0.0, 0.0, 1.0, 0.0, 1.0, 1.0, 0.0, 0.0, 1.0, 1.0, 0.0, 1.0, 0.0, 0.0, 1.0, 0.0, 1.0, 1.0, 0.0, 0.0, 1.0, 1.0, 0.0, 1.0, 0.0, 0.0, 1.0, 0.0, 0.0, 1.0, 1.0, 0.0, 1.0, 1.0, 0.0, 1.0, 0.0, 0.0, 1.0, 0.0, 1.0, 1.0, 0.0, 0.0, 1.0, 1.0, 0.0, 1.0, 0.0, 0.0, 1.0, 0.0, 0.0, 1.0, 1.0, 0.0, 1.0, 1.0, 0.0, 1.0, 0.0, 0.0, 1.0, 0.0, 1.0, 1.0, 0.0, 0.0, 1.0, 1.0, 0.0, 1.0, 0.0, 0.0, 1.0, 0.0, 1.0, 1.0, 0.0, 0.0, 1.0, 1.0, 0.0, 1.0, 0.0, 0.0, 1.0, 0.0, 1.0, 1.0, 0.0, 0.0, 1.0, 1.0, 0.0, 1.0, 0.0, 0.0, 1.0, 0.0, 0.0, 1.0, 1.0, 0.0, 1.0, 1.0, 0.0, 1.0, 0.0, 0.0, 1.0, 0.0, 1.0, 1.0, 0.0, 0.0, 1.0, 1.0, 0.0, 1.0, 0.0, 0.0, 1.0, 0.0, 1.0, 1.0, 0.0, 0.0, 1.0, 1.0, 0.0, 1.0, 0.0, 0.0, 1.0, 0.0, 1.0, 1.0, 0.0, 0.0, 1.0, 1.0, 0.0, 1.0, 0.0, 0.0, 1.0, 0.0, 1.0, 1.0, 0.0, 0.0, 1.0, 1.0, 0.0, 1.0, 0.0, 0.0, 1.0, 0.0, 1.0, 1.0, 0.0, 0.0, 1.0, 1.0, 0.0, 1.0, 0.0, 0.0, 1.0, 0.0, 1.0, 1.0, 0.0, 0.0, 1.0, 1.0, 0.0, 1.0, 0.0, 0.0, 1.0, 0.0, 0.0, 1.0, 1.0, 0.0, 1.0, 1.0, 0.0, 1.0, 0.0, 0.0, 1.0, 0.0, 1.0, 1.0, 0.0, 0.0, 1.0, 1.0, 0.0, 1.0, 0.0, 0.0, 1.0, 0.0, 1.0, 1.0, 0.0, 0.0, 1.0, 1.0, 0.0, 1.0, 0.0, 0.0, 1.0, 0.0, 0.0, 1.0, 1.0, 0.0, 1.0, 1.0, 0.0, 1.0, 0.0, 0.0, 1.0, 0.0, 1.0, 1.0, 0.0, 0.0, 1.0, 1.0, 0.0, 1.0, 0.0, 0.0, 1.0, 0.0, 1.0, 1.0, 0.0, 0.0, 1.0, 1.0, 0.0, 1.0, 0.0, 0.0, 1.0, 0.0, 1.0, 1.0, 0.0, 0.0, 1.0, 1.0, 0.0, 1.0, 0.0, 0.0, 1.0, 0.0, 1.0, 1.0, 0.0, 0.0, 1.0, 1.0, 0.0, 1.0, 0.0, 0.0, 1.0, 0.0, 1.0, 1.0, 0.0, 0.0, 1.0, 1.0, 0.0, 1.0, 0.0, 0.0, 1.0, 0.0, 1.0, 1.0, 0.0, 0.0, 1.0, 1.0, 0.0, 1.0, 0.0, 0.0, 1.0, 0.0, 1.0, 1.0, 0.0, 0.0, 1.0, 1.0, 0.0, 1.0, 0.0, 0.0, 1.0, 0.0, 1.0, 1.0, 0.0, 0.0, 1.0, 1.0, 0.0, 1.0, 0.0, 0.0, 1.0, 0.0, 1.0, 1.0, 0.0, 0.0, 1.0, 1.0, 0.0, 1.0, 0.0, 0.0, 1.0, 0.0, 1.0, 1.0, 0.0, 0.0, 1.0, 1.0, 0.0, 1.0, 0.0, 0.0, 1.0, 0.0, 1.0, 1.0, 0.0, 0.0, 1.0, 1.0, 0.0, 1.0, 0.0, 0.0, 1.0, 0.0, 1.0, 1.0, 0.0, 0.0, 1.0, 1.0, 0.0, 1.0, 0.0, 0.0, 1.0, 0.0, 1.0, 1.0, 0.0, 0.0, 1.0, 1.0, 0.0, 1.0, 0.0, 0.0, 1.0, 0.0, 1.0, 1.0, 0.0, 0.0, 1.0, 1.0, 0.0, 1.0, 0.0, 0.0, 1.0, 0.0, 1.0, 1.0, 0.0, 0.0, 1.0, 1.0, 0.0, 1.0, 0.0, 0.0, 1.0, 0.0, 1.0, 1.0, 0.0, 0.0, 1.0, 1.0, 0.0, 1.0, 0.0, 0.0, 1.0, 0.0, 1.0, 1.0, 0.0, 0.0, 1.0, 1.0, 0.0, 1.0, 0.0, 0.0, 1.0, 0.0, 1.0, 1.0, 0.0, 0.0, 1.0, 1.0, 0.0, 1.0, 0.0, 0.0, 1.0, 0.0, 1.0, 1.0, 0.0, 0.0, 1.0, 1.0, 0.0, 1.0, 0.0, 0.0, 1.0, 0.0, 1.0, 1.0, 0.0, 0.0, 1.0, 1.0, 0.0, 1.0, 0.0, 0.0, 1.0, 0.0, 1.0, 1.0, 0.0, 0.0, 1.0, 1.0, 0.0, 1.0, 0.0, 0.0, 1.0, 0.0, 1.0, 1.0, 0.0, 0.0, 1.0, 1.0, 0.0, 1.0, 0.0, 0.0, 1.0, 0.0, 1.0, 1.0, 0.0, 0.0, 1.0, 1.0, 0.0, 1.0, 0.0, 0.0, 1.0, 0.0, 1.0, 1.0, 0.0, 0.0, 1.0, 1.0, 0.0, 1.0, 0.0, 0.0, 1.0, 0.0, 1.0, 1.0, 0.0, 0.0, 1.0, 1.0, 0.0, 1.0, 0.0, 0.0, 1.0, 0.0, 1.0, 1.0, 0.0, 0.0, 1.0, 1.0, 0.0, 1.0, 0.0, 0.0, 1.0, 0.0, 1.0, 1.0, 0.0, 0.0, 1.0, 1.0, 0.0, 1.0, 0.0, 0.0, 1.0, 0.0, 1.0, 1.0, 0.0, 0.0, 1.0, 1.0, 0.0, 1.0, 0.0, 0.0, 1.0, 0.0, 1.0, 1.0, 0.0, 0.0, 1.0, 1.0, 0.0, 1.0, 0.0, 0.0, 1.0, 0.0, 1.0, 1.0, 0.0, 0.0, 1.0, 1.0, 0.0, 1.0, 0.0, 0.0, 1.0, 0.0, 1.0, 1.0, 0.0, 0.0, 1.0, 1.0, 0.0, 1.0, 0.0, 0.0, 1.0, 0.0, 1.0, 1.0, 0.0, 0.0, 1.0, 1.0, 0.0, 1.0, 0.0, 0.0, 1.0, 0.0, 1.0, 1.0, 0.0, 0.0, 1.0, 1.0, 0.0, 1.0, 0.0, 0.0, 1.0, 0.0, 1.0, 1.0, 0.0, 0.0, 1.0, 1.0, 0.0, 1.0, 0.0, 0.0, 1.0, 0.0, 0.0, 1.0, 1.0, 0.0, 1.0, 1.0, 0.0, 1.0, 0.0, 0.0, 1.0, 0.0, 0.0, 1.0, 1.0, 0.0, 1.0, 1.0, 0.0, 1.0, 0.0, 0.0, 1.0, 0.0, 1.0, 1.0, 0.0, 0.0, 1.0, 1.0, 0.0, 1.0, 0.0, 0.0, 1.0, 0.0, 0.0, 1.0, 1.0, 0.0, 1.0, 1.0, 0.0, 1.0, 0.0, 0.0, 1.0, 0.0, 1.0, 1.0, 0.0, 0.0, 1.0, 1.0, 0.0, 1.0, 0.0, 0.0, 1.0, 0.0, 0.0, 1.0, 1.0, 0.0, 1.0, 1.0, 0.0, 1.0, 0.0, 0.0, 1.0, 0.0, 0.0, 1.0, 1.0, 0.0, 1.0, 1.0, 0.0, 1.0, 0.0, 0.0, 1.0, 0.0, 1.0, 1.0, 0.0, 0.0, 1.0, 1.0, 0.0, 1.0, 0.0, 0.0, 1.0, 0.0, 0.0, 1.0, 1.0, 0.0, 1.0, 1.0, 0.0, 1.0, 0.0, 0.0, 1.0, 0.0, 0.0, 1.0, 1.0, 0.0, 1.0, 1.0, 0.0, 1.0, 0.0, 0.0, 1.0, 0.0, 0.0, 1.0, 1.0, 0.0, 1.0, 1.0, 0.0, 1.0, 0.0, 0.0, 1.0, 0.0, 0.0, 1.0, 1.0, 0.0, 1.0, 1.0, 0.0, 1.0, 0.0, 0.0, 1.0, 0.0, 1.0, 1.0, 0.0, 0.0, 1.0, 1.0, 0.0, 1.0, 0.0, 0.0, 1.0, 0.0, 0.0, 1.0, 1.0, 0.0, 1.0, 1.0, 0.0, 1.0, 0.0, 0.0, 1.0, 0.0, 1.0, 1.0, 0.0, 0.0, 1.0, 1.0, 0.0, 1.0, 0.0, 0.0, 1.0, 0.0, 0.0, 1.0, 1.0, 0.0, 1.0, 1.0, 0.0, 1.0, 0.0, 0.0, 1.0, 0.0, 1.0, 1.0, 0.0, 0.0, 1.0, 1.0, 0.0, 1.0, 0.0, 0.0, 1.0, 0.0, 0.0, 1.0, 1.0, 0.0, 1.0, 1.0, 0.0, 1.0, 0.0, 0.0, 1.0, 0.0, 1.0, 1.0, 0.0, 0.0, 1.0, 1.0, 0.0, 1.0, 0.0, 0.0, 1.0, 0.0, 1.0, 1.0, 0.0, 0.0, 1.0, 1.0, 0.0, 1.0, 0.0, 0.0, 1.0, 0.0, 1.0, 1.0, 0.0, 0.0, 1.0, 1.0, 0.0, 1.0, 0.0, 0.0, 1.0, 0.0, 1.0, 1.0, 0.0, 0.0, 1.0, 1.0, 0.0, 1.0, 0.0, 0.0, 1.0, 0.0, 1.0, 1.0, 0.0, 0.0, 1.0, 1.0, 0.0, 1.0, 0.0, 0.0, 1.0, 0.0, 1.0, 1.0, 0.0, 0.0, 1.0, 1.0, 0.0, 1.0, 0.0, 0.0, 1.0, 0.0, 0.0, 1.0, 1.0, 0.0, 1.0, 1.0, 0.0, 1.0, 0.0, 0.0, 1.0, 0.0, 1.0, 1.0, 0.0, 0.0, 1.0, 1.0, 0.0, 1.0, 0.0, 0.0, 1.0, 0.0, 0.0, 1.0, 1.0, 0.0, 1.0, 1.0, 0.0, 1.0, 0.0, 0.0, 1.0, 0.0, 1.0, 1.0, 0.0, 0.0, 1.0, 1.0, 0.0, 1.0, 0.0, 0.0, 1.0, 0.0, 1.0, 1.0, 0.0, 0.0, 1.0, 1.0, 0.0, 1.0, 0.0, 0.0, 1.0, 0.0, 0.0, 1.0, 1.0, 0.0, 1.0, 1.0, 0.0, 1.0, 0.0, 0.0, 1.0, 0.0, 1.0, 1.0, 0.0, 0.0, 1.0, 1.0, 0.0, 1.0, 0.0, 0.0, 1.0, 0.0, 1.0, 1.0, 0.0, 0.0, 1.0, 1.0, 0.0, 1.0, 0.0, 0.0, 1.0, 0.0, 0.0, 1.0, 1.0, 0.0, 1.0, 1.0, 0.0, 1.0, 0.0, 0.0, 1.0, 0.0, 0.0, 1.0, 1.0, 0.0, 1.0, 1.0, 0.0, 1.0, 0.0, 0.0, 1.0, 0.0, 1.0, 1.0, 0.0, 0.0, 1.0, 1.0, 0.0, 1.0, 0.0, 0.0, 1.0, 0.0, 1.0, 1.0, 0.0, 0.0, 1.0, 1.0, 0.0, 1.0, 0.0, 0.0, 1.0, 0.0, 1.0, 1.0, 0.0, 0.0, 1.0, 1.0, 0.0, 1.0, 0.0, 0.0, 1.0, 0.0, 0.0, 1.0, 1.0, 0.0, 1.0, 1.0, 0.0, 1.0, 0.0, 0.0, 1.0, 0.0, 1.0, 1.0, 0.0, 0.0, 1.0, 1.0, 0.0, 1.0, 0.0, 0.0, 1.0, 0.0, 1.0, 1.0, 0.0, 0.0, 1.0, 1.0, 0.0, 1.0, 0.0, 0.0, 1.0, 0.0, 1.0, 1.0, 0.0, 0.0, 1.0, 1.0, 0.0, 1.0, 0.0, 0.0, 1.0, 0.0, 1.0, 1.0, 0.0, 0.0, 1.0, 1.0, 0.0, 1.0, 0.0, 0.0, 1.0, 0.0, 0.0, 1.0, 1.0, 0.0, 1.0, 1.0, 0.0, 1.0, 0.0, 0.0, 1.0, 0.0, 1.0, 1.0, 0.0, 0.0, 1.0, 1.0, 0.0, 1.0, 0.0, 0.0, 1.0, 0.0, 1.0, 1.0, 0.0, 0.0, 1.0, 1.0, 0.0, 1.0, 0.0, 0.0, 1.0, 0.0, 1.0, 1.0, 0.0, 0.0, 1.0, 1.0, 0.0, 1.0, 0.0, 0.0, 1.0, 0.0, 1.0, 1.0, 0.0, 0.0, 1.0, 1.0, 0.0, 1.0, 0.0, 0.0, 1.0, 0.0, 1.0, 1.0, 0.0, 0.0, 1.0, 1.0, 0.0, 1.0, 0.0, 0.0, 1.0, 0.0, 0.0, 1.0, 1.0, 0.0, 1.0, 1.0, 0.0, 1.0, 0.0, 0.0, 1.0, 0.0, 1.0, 1.0, 0.0, 0.0, 1.0, 1.0, 0.0, 1.0, 0.0, 0.0, 1.0, 0.0, 0.0, 1.0, 1.0, 0.0, 1.0, 1.0, 0.0, 1.0, 0.0, 0.0, 1.0, 0.0, 0.0, 1.0, 1.0, 0.0, 1.0, 1.0, 0.0, 1.0, 0.0, 0.0, 1.0, 0.0, 0.0, 1.0, 1.0, 0.0, 1.0, 1.0, 0.0, 1.0, 0.0, 0.0, 1.0, 0.0, 0.0, 1.0, 1.0, 0.0, 1.0, 1.0, 0.0, 1.0, 0.0, 0.0, 1.0, 0.0, 0.0, 1.0, 1.0, 0.0, 1.0, 1.0, 0.0, 1.0, 0.0, 0.0, 1.0, 0.0, 0.0, 1.0, 1.0, 0.0, 1.0, 1.0, 0.0, 1.0, 0.0, 0.0, 1.0, 0.0, 0.0, 1.0, 1.0, 0.0, 1.0, 1.0, 0.0, 1.0, 0.0, 0.0, 1.0, 0.0, 0.0, 1.0, 1.0, 0.0, 1.0, 1.0, 0.0, 1.0, 0.0, 0.0, 1.0, 0.0, 1.0, 1.0, 0.0, 0.0, 1.0, 1.0, 0.0, 1.0, 0.0, 0.0, 1.0, 0.0, 0.0, 1.0, 1.0, 0.0, 1.0, 1.0, 0.0, 1.0, 0.0, 0.0, 1.0, 0.0, 1.0, 1.0, 0.0, 0.0, 1.0, 1.0, 0.0, 1.0, 0.0, 0.0, 1.0, 0.0, 1.0, 1.0, 0.0, 0.0, 1.0, 1.0, 0.0, 1.0, 0.0, 0.0, 1.0, 0.0, 0.0, 1.0, 1.0, 0.0, 1.0, 1.0, 0.0, 1.0, 0.0, 0.0, 1.0, 0.0, 0.0, 1.0, 1.0, 0.0, 1.0, 1.0, 0.0, 1.0, 0.0, 0.0, 1.0, 0.0, 1.0, 1.0, 0.0, 0.0, 1.0, 1.0, 0.0, 1.0, 0.0, 0.0, 1.0, 0.0, 1.0, 1.0, 0.0, 0.0, 1.0, 1.0, 0.0, 1.0, 0.0, 0.0, 1.0, 0.0, 1.0, 1.0, 0.0, 0.0, 1.0, 1.0, 0.0, 1.0, 0.0, 0.0, 1.0, 0.0, 1.0, 1.0, 0.0, 0.0, 1.0, 1.0, 0.0, 1.0, 0.0, 0.0, 1.0, 0.0, 1.0, 1.0, 0.0, 0.0, 1.0, 1.0, 0.0, 1.0, 0.0, 0.0, 1.0, 0.0, 1.0, 1.0, 0.0, 0.0, 1.0, 1.0, 0.0, 1.0, 0.0, 0.0, 1.0, 0.0, 1.0, 1.0, 0.0, 0.0, 1.0, 1.0, 0.0, 1.0, 0.0, 0.0, 1.0, 0.0, 1.0, 1.0, 0.0, 0.0, 1.0, 1.0, 0.0, 1.0, 0.0, 0.0, 1.0, 0.0, 1.0, 1.0, 0.0, 0.0, 1.0, 1.0, 0.0, 1.0, 0.0, 0.0, 1.0, 0.0, 1.0, 1.0, 0.0, 0.0, 1.0, 1.0, 0.0, 1.0, 0.0, 0.0, 1.0, 0.0, 1.0, 1.0, 0.0, 0.0, 1.0, 1.0, 0.0, 1.0, 0.0, 0.0, 1.0, 0.0, 1.0, 1.0, 0.0, 0.0, 1.0, 1.0, 0.0, 1.0, 0.0, 0.0, 1.0, 0.0, 1.0, 1.0, 0.0, 0.0, 1.0, 1.0, 0.0, 1.0, 0.0, 0.0, 1.0, 0.0, 1.0, 1.0, 0.0, 0.0, 1.0, 1.0, 0.0, 1.0, 0.0, 0.0, 1.0, 0.0, 1.0, 1.0, 0.0, 0.0, 1.0, 1.0, 0.0, 1.0, 0.0, 0.0, 1.0, 0.0, 1.0, 1.0, 0.0, 0.0, 1.0, 1.0, 0.0, 1.0, 0.0, 0.0, 1.0, 0.0, 1.0, 1.0, 0.0, 0.0, 1.0, 1.0, 0.0, 1.0, 0.0, 0.0, 1.0, 0.0, 1.0, 1.0, 0.0, 0.0, 1.0, 1.0, 0.0, 1.0, 0.0, 0.0, 1.0, 0.0, 1.0, 1.0, 0.0, 0.0, 1.0, 1.0, 0.0, 1.0, 0.0, 0.0, 1.0, 0.0, 0.0, 1.0, 1.0, 0.0, 1.0, 1.0, 0.0, 1.0, 0.0, 0.0, 1.0, 0.0, 0.0, 1.0, 1.0, 0.0, 1.0, 1.0, 0.0, 1.0, 0.0, 0.0, 1.0, 0.0, 0.0, 1.0, 1.0, 0.0, 1.0, 1.0, 0.0, 1.0, 0.0, 0.0, 1.0, 0.0, 0.0, 1.0, 1.0, 0.0, 1.0, 1.0, 0.0, 1.0, 0.0, 0.0, 1.0, 0.0, 0.0, 1.0, 1.0, 0.0, 1.0, 1.0, 0.0, 1.0, 0.0, 0.0, 1.0, 0.0, 0.0, 1.0, 1.0, 0.0, 1.0, 1.0, 0.0, 1.0, 0.0, 0.0, 1.0, 0.0, 0.0, 1.0, 1.0, 0.0, 1.0, 1.0, 0.0, 1.0, 0.0, 0.0, 1.0, 0.0, 0.0, 1.0, 1.0, 0.0, 1.0, 1.0, 0.0, 1.0, 0.0, 0.0, 1.0, 0.0, 0.0, 1.0, 1.0, 0.0, 1.0, 1.0, 0.0, 1.0, 0.0, 0.0, 1.0, 0.0, 0.0, 1.0, 1.0, 0.0, 1.0, 1.0, 0.0, 1.0, 0.0, 0.0, 1.0, 0.0, 0.0, 1.0, 1.0, 0.0, 1.0, 1.0, 0.0, 1.0, 0.0, 0.0, 1.0, 0.0, 0.0, 1.0, 1.0, 0.0, 1.0, 1.0, 0.0, 1.0, 0.0, 0.0, 1.0, 0.0, 0.0, 1.0, 1.0, 0.0, 1.0, 1.0, 0.0, 1.0])
me_cylinder.materials.append(mat_material)
me_cylinder.materials.append(mat_material_001)
me_cylinder.use_remesh_preserve_volume = False
me_cylinder.use_remesh_preserve_attributes = False
me_cylinder.use_mirror_vertex_groups = False
me_cylinder.update()

# ---- objects
ob_mesh = bpy.data.objects.new('Mesh', me_cylinder)

# ---- transforms, parenting, visibility, modifiers, constraints
ob_mesh.location = (0.0, 0.0, 0.0)
ob_mesh.rotation_euler = (-3.142, 0.0, 0.0)
ob_mesh.lineart.crease_threshold = 0.0

# ---- collection membership
col_collection_1.objects.link(ob_mesh)

# ---- scene / render settings (as saved in the file)
scene.frame_start = 1; scene.frame_end = 250; scene.frame_set(1)
scene.render.engine = 'BLENDER_EEVEE_NEXT'
scene.render.image_settings.color_mode = 'RGB'
scene.render.image_settings.compression = 90
scene.render.resolution_percentage = 50
scene.render.dither_intensity = 0.0
scene.render.bake_margin = 2
scene.render.bake_bias = 0.0
scene.cycles.use_denoising = False
scene.cycles.samples = 10
scene.cycles.sampling_pattern = 'TABULATED_SOBOL'
scene.cycles.light_sampling_threshold = 0.0
scene.cycles.use_adaptive_sampling = False
scene.cycles.use_light_tree = False
scene.cycles.blur_glossy = 0.0
scene.cycles.volume_bounces = 1
scene.cycles.pixel_filter_type = 'GAUSSIAN'
scene.cycles.sample_clamp_indirect = 0.0
scene.view_settings.view_transform = 'Standard'
bpy.context.view_layer.update()

# ---- added for rendering (the .blend has no active camera and no usable light): camera, sun
cam_auto = bpy.data.cameras.new('AutoCamera')
cam_auto.lens = 50.0
cam_auto.sensor_width = 36.0
cam_auto.clip_end = 1000.0
ob_auto_camera = bpy.data.objects.new('AutoCamera', cam_auto)
scene.collection.objects.link(ob_auto_camera)
ob_auto_camera.location = (29.8739, -35.8432, 28.0473)
ob_auto_camera.rotation_euler = (1.09748, -7.21219e-08, 0.694738)
scene.camera = ob_auto_camera
light_auto_sun = bpy.data.lights.new('AutoSun', 'SUN')
light_auto_sun.energy = 3.0
light_auto_sun.angle = 0.0523599
ob_auto_sun = bpy.data.objects.new('AutoSun', light_auto_sun)
scene.collection.objects.link(ob_auto_sun)
ob_auto_sun.rotation_euler = (0.872665, 0.174533, 0.523599)
bpy.context.view_layer.update()
